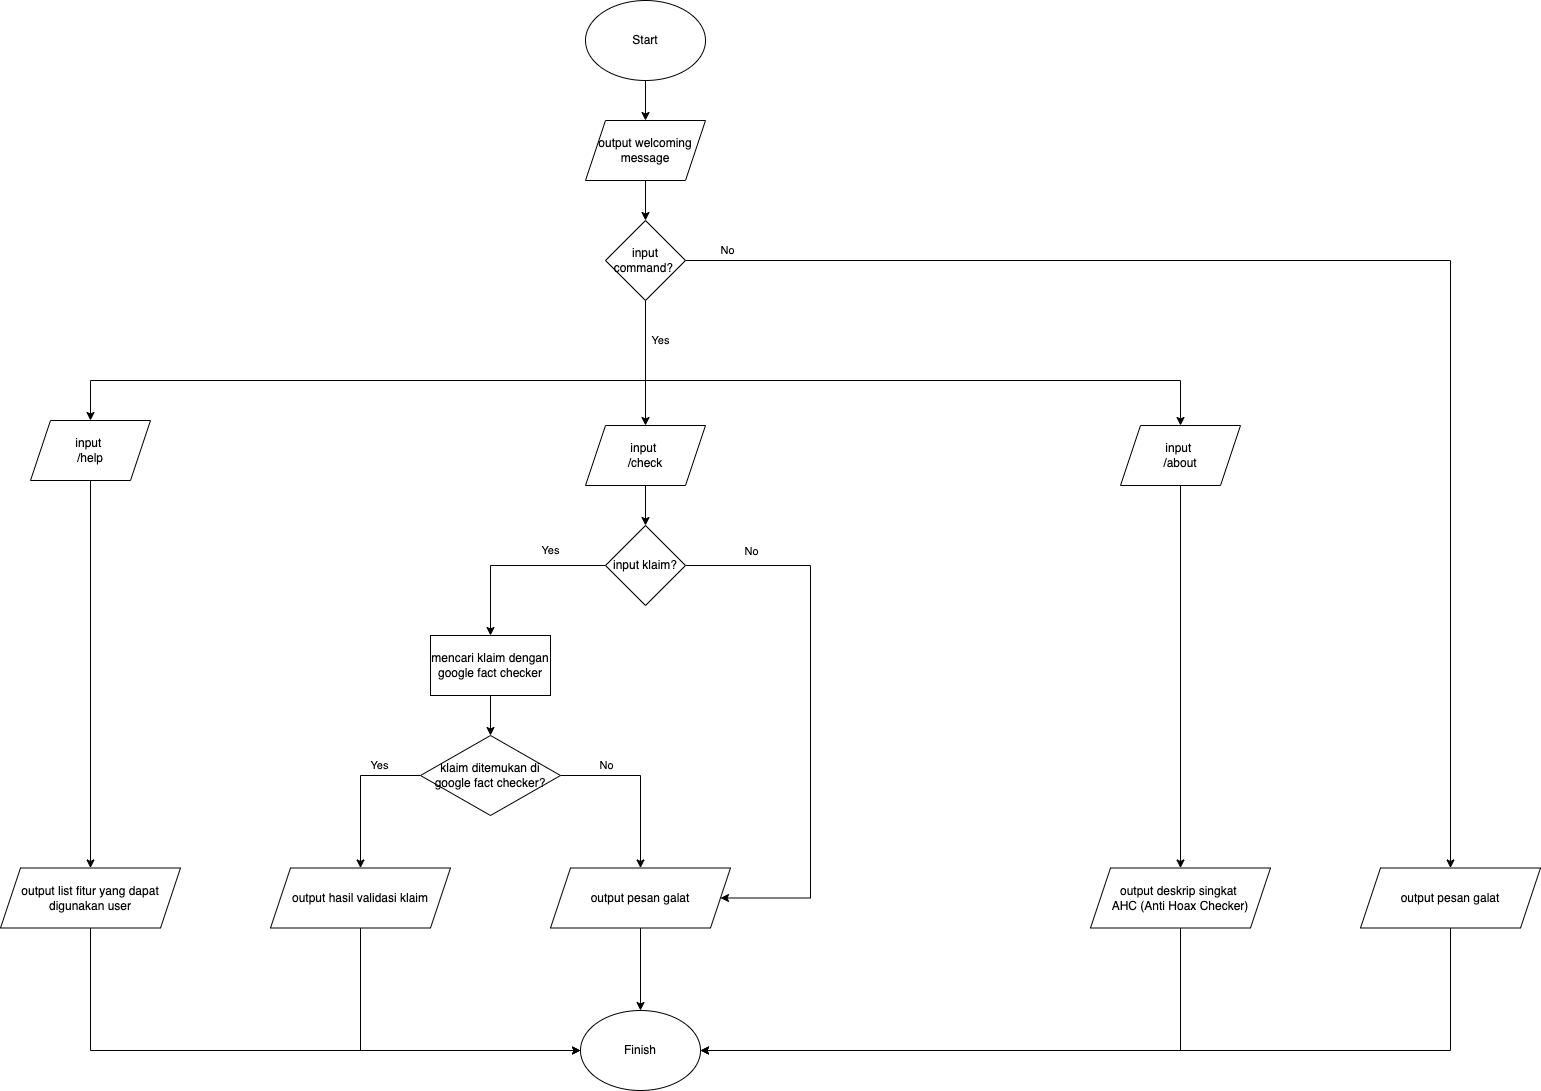

The diagram above was exported from draw.io. Its source (the exported page's mxGraphModel, read from the mxfile embedded in the PNG):
<mxGraphModel dx="2036" dy="764" grid="1" gridSize="10" guides="1" tooltips="1" connect="1" arrows="1" fold="1" page="1" pageScale="1" pageWidth="850" pageHeight="1100" math="0" shadow="0">
  <root>
    <mxCell id="0" />
    <mxCell id="1" parent="0" />
    <mxCell id="sO1R0-AOekQjY10igmgH-26" value="" style="edgeStyle=orthogonalEdgeStyle;rounded=0;orthogonalLoop=1;jettySize=auto;html=1;" edge="1" parent="1" source="sO1R0-AOekQjY10igmgH-1" target="sO1R0-AOekQjY10igmgH-21">
      <mxGeometry relative="1" as="geometry" />
    </mxCell>
    <mxCell id="sO1R0-AOekQjY10igmgH-1" value="Start" style="ellipse;whiteSpace=wrap;html=1;" vertex="1" parent="1">
      <mxGeometry x="355" y="60" width="120" height="80" as="geometry" />
    </mxCell>
    <mxCell id="sO1R0-AOekQjY10igmgH-4" value="" style="edgeStyle=orthogonalEdgeStyle;rounded=0;orthogonalLoop=1;jettySize=auto;html=1;" edge="1" parent="1" source="sO1R0-AOekQjY10igmgH-2" target="sO1R0-AOekQjY10igmgH-3">
      <mxGeometry relative="1" as="geometry" />
    </mxCell>
    <mxCell id="sO1R0-AOekQjY10igmgH-2" value="input &lt;br&gt;/check" style="shape=parallelogram;perimeter=parallelogramPerimeter;whiteSpace=wrap;html=1;fixedSize=1;" vertex="1" parent="1">
      <mxGeometry x="355" y="485" width="120" height="60" as="geometry" />
    </mxCell>
    <mxCell id="sO1R0-AOekQjY10igmgH-11" style="edgeStyle=orthogonalEdgeStyle;rounded=0;orthogonalLoop=1;jettySize=auto;html=1;entryX=1;entryY=0.5;entryDx=0;entryDy=0;" edge="1" parent="1" source="sO1R0-AOekQjY10igmgH-3" target="sO1R0-AOekQjY10igmgH-46">
      <mxGeometry relative="1" as="geometry">
        <mxPoint x="680" y="927.5" as="targetPoint" />
        <Array as="points">
          <mxPoint x="580" y="625" />
          <mxPoint x="580" y="958" />
        </Array>
      </mxGeometry>
    </mxCell>
    <mxCell id="sO1R0-AOekQjY10igmgH-12" value="No" style="edgeLabel;html=1;align=center;verticalAlign=middle;resizable=0;points=[];" vertex="1" connectable="0" parent="sO1R0-AOekQjY10igmgH-11">
      <mxGeometry x="-0.5487" y="-2" relative="1" as="geometry">
        <mxPoint x="-59" y="-17" as="offset" />
      </mxGeometry>
    </mxCell>
    <mxCell id="sO1R0-AOekQjY10igmgH-15" value="Yes" style="edgeStyle=orthogonalEdgeStyle;rounded=0;orthogonalLoop=1;jettySize=auto;html=1;" edge="1" parent="1" source="sO1R0-AOekQjY10igmgH-3" target="sO1R0-AOekQjY10igmgH-7">
      <mxGeometry x="-0.4054" y="-15" relative="1" as="geometry">
        <mxPoint as="offset" />
      </mxGeometry>
    </mxCell>
    <mxCell id="sO1R0-AOekQjY10igmgH-3" value="input klaim?" style="rhombus;whiteSpace=wrap;html=1;" vertex="1" parent="1">
      <mxGeometry x="375" y="585" width="80" height="80" as="geometry" />
    </mxCell>
    <mxCell id="sO1R0-AOekQjY10igmgH-16" style="edgeStyle=orthogonalEdgeStyle;rounded=0;orthogonalLoop=1;jettySize=auto;html=1;entryX=0.5;entryY=0;entryDx=0;entryDy=0;" edge="1" parent="1" source="sO1R0-AOekQjY10igmgH-7" target="sO1R0-AOekQjY10igmgH-9">
      <mxGeometry relative="1" as="geometry" />
    </mxCell>
    <mxCell id="sO1R0-AOekQjY10igmgH-7" value="mencari klaim dengan google fact checker" style="rounded=0;whiteSpace=wrap;html=1;" vertex="1" parent="1">
      <mxGeometry x="200" y="695" width="120" height="60" as="geometry" />
    </mxCell>
    <mxCell id="sO1R0-AOekQjY10igmgH-13" value="No" style="edgeStyle=orthogonalEdgeStyle;rounded=0;orthogonalLoop=1;jettySize=auto;html=1;entryX=0.5;entryY=0;entryDx=0;entryDy=0;" edge="1" parent="1" source="sO1R0-AOekQjY10igmgH-9" target="sO1R0-AOekQjY10igmgH-46">
      <mxGeometry x="-0.4667" y="10" relative="1" as="geometry">
        <mxPoint x="415" y="915" as="targetPoint" />
        <Array as="points">
          <mxPoint x="410" y="835" />
        </Array>
        <mxPoint as="offset" />
      </mxGeometry>
    </mxCell>
    <mxCell id="sO1R0-AOekQjY10igmgH-14" value="Yes" style="edgeStyle=orthogonalEdgeStyle;rounded=0;orthogonalLoop=1;jettySize=auto;html=1;entryX=0.5;entryY=0;entryDx=0;entryDy=0;" edge="1" parent="1" source="sO1R0-AOekQjY10igmgH-9" target="sO1R0-AOekQjY10igmgH-48">
      <mxGeometry x="-0.4667" y="-10" relative="1" as="geometry">
        <mxPoint x="130" y="915" as="targetPoint" />
        <Array as="points">
          <mxPoint x="130" y="835" />
        </Array>
        <mxPoint as="offset" />
      </mxGeometry>
    </mxCell>
    <mxCell id="sO1R0-AOekQjY10igmgH-9" value="klaim ditemukan di google fact checker?" style="rhombus;whiteSpace=wrap;html=1;" vertex="1" parent="1">
      <mxGeometry x="190" y="795" width="140" height="80" as="geometry" />
    </mxCell>
    <mxCell id="sO1R0-AOekQjY10igmgH-41" style="edgeStyle=orthogonalEdgeStyle;rounded=0;orthogonalLoop=1;jettySize=auto;html=1;entryX=0.5;entryY=0;entryDx=0;entryDy=0;exitX=0.5;exitY=1;exitDx=0;exitDy=0;" edge="1" parent="1" source="sO1R0-AOekQjY10igmgH-46" target="sO1R0-AOekQjY10igmgH-38">
      <mxGeometry relative="1" as="geometry">
        <mxPoint x="415" y="1000" as="sourcePoint" />
        <Array as="points">
          <mxPoint x="410" y="1070" />
        </Array>
      </mxGeometry>
    </mxCell>
    <mxCell id="sO1R0-AOekQjY10igmgH-37" style="edgeStyle=orthogonalEdgeStyle;rounded=0;orthogonalLoop=1;jettySize=auto;html=1;entryX=0.5;entryY=0;entryDx=0;entryDy=0;" edge="1" parent="1" source="sO1R0-AOekQjY10igmgH-19" target="sO1R0-AOekQjY10igmgH-25">
      <mxGeometry relative="1" as="geometry" />
    </mxCell>
    <mxCell id="sO1R0-AOekQjY10igmgH-19" value="input &lt;br&gt;/help" style="shape=parallelogram;perimeter=parallelogramPerimeter;whiteSpace=wrap;html=1;fixedSize=1;" vertex="1" parent="1">
      <mxGeometry x="-200" y="480" width="120" height="60" as="geometry" />
    </mxCell>
    <mxCell id="sO1R0-AOekQjY10igmgH-36" style="edgeStyle=orthogonalEdgeStyle;rounded=0;orthogonalLoop=1;jettySize=auto;html=1;entryX=0.5;entryY=0;entryDx=0;entryDy=0;" edge="1" parent="1" source="sO1R0-AOekQjY10igmgH-20" target="sO1R0-AOekQjY10igmgH-23">
      <mxGeometry relative="1" as="geometry" />
    </mxCell>
    <mxCell id="sO1R0-AOekQjY10igmgH-20" value="input &lt;br&gt;/about" style="shape=parallelogram;perimeter=parallelogramPerimeter;whiteSpace=wrap;html=1;fixedSize=1;" vertex="1" parent="1">
      <mxGeometry x="890" y="485" width="120" height="60" as="geometry" />
    </mxCell>
    <mxCell id="sO1R0-AOekQjY10igmgH-35" style="edgeStyle=orthogonalEdgeStyle;rounded=0;orthogonalLoop=1;jettySize=auto;html=1;entryX=0.5;entryY=0;entryDx=0;entryDy=0;" edge="1" parent="1" source="sO1R0-AOekQjY10igmgH-21" target="sO1R0-AOekQjY10igmgH-30">
      <mxGeometry relative="1" as="geometry" />
    </mxCell>
    <mxCell id="sO1R0-AOekQjY10igmgH-21" value="output welcoming message" style="shape=parallelogram;perimeter=parallelogramPerimeter;whiteSpace=wrap;html=1;fixedSize=1;" vertex="1" parent="1">
      <mxGeometry x="355" y="180" width="120" height="60" as="geometry" />
    </mxCell>
    <mxCell id="sO1R0-AOekQjY10igmgH-43" style="edgeStyle=orthogonalEdgeStyle;rounded=0;orthogonalLoop=1;jettySize=auto;html=1;entryX=1;entryY=0.5;entryDx=0;entryDy=0;" edge="1" parent="1" source="sO1R0-AOekQjY10igmgH-23" target="sO1R0-AOekQjY10igmgH-38">
      <mxGeometry relative="1" as="geometry">
        <Array as="points">
          <mxPoint x="950" y="1110" />
        </Array>
      </mxGeometry>
    </mxCell>
    <mxCell id="sO1R0-AOekQjY10igmgH-23" value="output deskrip singkat &lt;br&gt;AHC (Anti Hoax Checker)" style="shape=parallelogram;perimeter=parallelogramPerimeter;whiteSpace=wrap;html=1;fixedSize=1;" vertex="1" parent="1">
      <mxGeometry x="860" y="927.5" width="180" height="60" as="geometry" />
    </mxCell>
    <mxCell id="sO1R0-AOekQjY10igmgH-44" style="edgeStyle=orthogonalEdgeStyle;rounded=0;orthogonalLoop=1;jettySize=auto;html=1;entryX=1;entryY=0.5;entryDx=0;entryDy=0;" edge="1" parent="1" target="sO1R0-AOekQjY10igmgH-38">
      <mxGeometry relative="1" as="geometry">
        <mxPoint x="1220" y="987.5" as="sourcePoint" />
        <Array as="points">
          <mxPoint x="1220" y="1110" />
        </Array>
      </mxGeometry>
    </mxCell>
    <mxCell id="sO1R0-AOekQjY10igmgH-39" style="edgeStyle=orthogonalEdgeStyle;rounded=0;orthogonalLoop=1;jettySize=auto;html=1;entryX=0;entryY=0.5;entryDx=0;entryDy=0;" edge="1" parent="1" source="sO1R0-AOekQjY10igmgH-25" target="sO1R0-AOekQjY10igmgH-38">
      <mxGeometry relative="1" as="geometry">
        <Array as="points">
          <mxPoint x="-140" y="1110" />
        </Array>
      </mxGeometry>
    </mxCell>
    <mxCell id="sO1R0-AOekQjY10igmgH-25" value="output list fitur yang dapat digunakan user" style="shape=parallelogram;perimeter=parallelogramPerimeter;whiteSpace=wrap;html=1;fixedSize=1;" vertex="1" parent="1">
      <mxGeometry x="-230" y="927.5" width="180" height="60" as="geometry" />
    </mxCell>
    <mxCell id="sO1R0-AOekQjY10igmgH-31" value="Yes" style="edgeStyle=orthogonalEdgeStyle;rounded=0;orthogonalLoop=1;jettySize=auto;html=1;entryX=0.5;entryY=0;entryDx=0;entryDy=0;" edge="1" parent="1" source="sO1R0-AOekQjY10igmgH-30" target="sO1R0-AOekQjY10igmgH-2">
      <mxGeometry x="-0.36" y="15" relative="1" as="geometry">
        <Array as="points">
          <mxPoint x="415" y="485" />
        </Array>
        <mxPoint as="offset" />
      </mxGeometry>
    </mxCell>
    <mxCell id="sO1R0-AOekQjY10igmgH-34" value="No" style="edgeStyle=orthogonalEdgeStyle;rounded=0;orthogonalLoop=1;jettySize=auto;html=1;entryX=0.5;entryY=0;entryDx=0;entryDy=0;" edge="1" parent="1" source="sO1R0-AOekQjY10igmgH-30" target="sO1R0-AOekQjY10igmgH-47">
      <mxGeometry x="-0.9387" y="10" relative="1" as="geometry">
        <mxPoint x="1220" y="900" as="targetPoint" />
        <mxPoint as="offset" />
      </mxGeometry>
    </mxCell>
    <mxCell id="sO1R0-AOekQjY10igmgH-30" value="input command?&amp;nbsp;" style="rhombus;whiteSpace=wrap;html=1;" vertex="1" parent="1">
      <mxGeometry x="375" y="280" width="80" height="80" as="geometry" />
    </mxCell>
    <mxCell id="sO1R0-AOekQjY10igmgH-33" value="" style="endArrow=classic;startArrow=classic;html=1;rounded=0;exitX=0.5;exitY=0;exitDx=0;exitDy=0;entryX=0.5;entryY=0;entryDx=0;entryDy=0;" edge="1" parent="1" source="sO1R0-AOekQjY10igmgH-19" target="sO1R0-AOekQjY10igmgH-20">
      <mxGeometry width="50" height="50" relative="1" as="geometry">
        <mxPoint x="50" y="430" as="sourcePoint" />
        <mxPoint x="370" y="570" as="targetPoint" />
        <Array as="points">
          <mxPoint x="-140" y="440" />
          <mxPoint x="950" y="440" />
        </Array>
      </mxGeometry>
    </mxCell>
    <mxCell id="sO1R0-AOekQjY10igmgH-38" value="Finish" style="ellipse;whiteSpace=wrap;html=1;" vertex="1" parent="1">
      <mxGeometry x="350" y="1070" width="120" height="80" as="geometry" />
    </mxCell>
    <mxCell id="sO1R0-AOekQjY10igmgH-46" value="output pesan galat" style="shape=parallelogram;perimeter=parallelogramPerimeter;whiteSpace=wrap;html=1;fixedSize=1;" vertex="1" parent="1">
      <mxGeometry x="320" y="927.5" width="180" height="60" as="geometry" />
    </mxCell>
    <mxCell id="sO1R0-AOekQjY10igmgH-47" value="output pesan galat" style="shape=parallelogram;perimeter=parallelogramPerimeter;whiteSpace=wrap;html=1;fixedSize=1;" vertex="1" parent="1">
      <mxGeometry x="1130" y="927.5" width="180" height="60" as="geometry" />
    </mxCell>
    <mxCell id="sO1R0-AOekQjY10igmgH-49" style="edgeStyle=orthogonalEdgeStyle;rounded=0;orthogonalLoop=1;jettySize=auto;html=1;entryX=0;entryY=0.5;entryDx=0;entryDy=0;fontSize=12;" edge="1" parent="1" source="sO1R0-AOekQjY10igmgH-48" target="sO1R0-AOekQjY10igmgH-38">
      <mxGeometry relative="1" as="geometry">
        <Array as="points">
          <mxPoint x="130" y="1110" />
        </Array>
      </mxGeometry>
    </mxCell>
    <mxCell id="sO1R0-AOekQjY10igmgH-48" value="output hasil validasi klaim" style="shape=parallelogram;perimeter=parallelogramPerimeter;whiteSpace=wrap;html=1;fixedSize=1;" vertex="1" parent="1">
      <mxGeometry x="40" y="927.5" width="180" height="60" as="geometry" />
    </mxCell>
  </root>
</mxGraphModel>